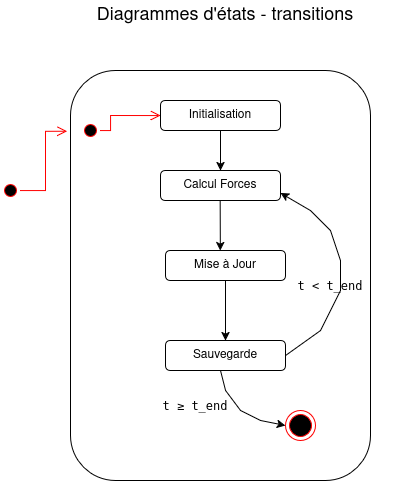

The diagram above was exported from draw.io. Its source (the exported page's mxGraphModel, read from the mxfile embedded in the PNG):
<mxGraphModel dx="513" dy="666" grid="1" gridSize="10" guides="1" tooltips="1" connect="1" arrows="1" fold="1" page="1" pageScale="1" pageWidth="850" pageHeight="1100" math="0" shadow="0">
  <root>
    <mxCell id="0" />
    <mxCell id="1" parent="0" />
    <mxCell id="VIWd79FQ5v_sOES7goU2-1" value="" style="rounded=1;whiteSpace=wrap;html=1;" vertex="1" parent="1">
      <mxGeometry x="350" y="120" width="300" height="410" as="geometry" />
    </mxCell>
    <mxCell id="VIWd79FQ5v_sOES7goU2-8" value="" style="group" vertex="1" connectable="0" parent="1">
      <mxGeometry x="440" y="150" width="120" height="30" as="geometry" />
    </mxCell>
    <mxCell id="VIWd79FQ5v_sOES7goU2-4" value="" style="rounded=1;whiteSpace=wrap;html=1;movable=1;resizable=1;rotatable=1;deletable=1;editable=1;locked=0;connectable=1;" vertex="1" parent="VIWd79FQ5v_sOES7goU2-8">
      <mxGeometry width="120" height="30" as="geometry" />
    </mxCell>
    <mxCell id="VIWd79FQ5v_sOES7goU2-5" value="Initialisation" style="text;html=1;align=center;verticalAlign=middle;whiteSpace=wrap;rounded=0;movable=1;resizable=1;rotatable=1;deletable=1;editable=1;locked=0;connectable=1;" vertex="1" parent="VIWd79FQ5v_sOES7goU2-8">
      <mxGeometry x="20" y="3.75" width="80" height="22.5" as="geometry" />
    </mxCell>
    <mxCell id="VIWd79FQ5v_sOES7goU2-9" value="" style="group" vertex="1" connectable="0" parent="1">
      <mxGeometry x="445" y="390" width="120" height="30" as="geometry" />
    </mxCell>
    <mxCell id="VIWd79FQ5v_sOES7goU2-10" value="" style="rounded=1;whiteSpace=wrap;html=1;movable=1;resizable=1;rotatable=1;deletable=1;editable=1;locked=0;connectable=1;" vertex="1" parent="VIWd79FQ5v_sOES7goU2-9">
      <mxGeometry width="119.99999999999999" height="30" as="geometry" />
    </mxCell>
    <mxCell id="VIWd79FQ5v_sOES7goU2-11" value="Sauvegarde" style="text;html=1;align=center;verticalAlign=middle;whiteSpace=wrap;rounded=0;movable=1;resizable=1;rotatable=1;deletable=1;editable=1;locked=0;connectable=1;" vertex="1" parent="VIWd79FQ5v_sOES7goU2-9">
      <mxGeometry x="19.999999999999996" y="3.75" width="79.99999999999999" height="22.5" as="geometry" />
    </mxCell>
    <mxCell id="VIWd79FQ5v_sOES7goU2-12" value="" style="group" vertex="1" connectable="0" parent="1">
      <mxGeometry x="440" y="220" width="120" height="30" as="geometry" />
    </mxCell>
    <mxCell id="VIWd79FQ5v_sOES7goU2-13" value="" style="rounded=1;whiteSpace=wrap;html=1;movable=1;resizable=1;rotatable=1;deletable=1;editable=1;locked=0;connectable=1;" vertex="1" parent="VIWd79FQ5v_sOES7goU2-12">
      <mxGeometry width="120" height="30" as="geometry" />
    </mxCell>
    <mxCell id="VIWd79FQ5v_sOES7goU2-14" value="Calcul Forces" style="text;html=1;align=center;verticalAlign=middle;whiteSpace=wrap;rounded=0;movable=1;resizable=1;rotatable=1;deletable=1;editable=1;locked=0;connectable=1;" vertex="1" parent="VIWd79FQ5v_sOES7goU2-12">
      <mxGeometry x="20" y="3.75" width="80" height="22.5" as="geometry" />
    </mxCell>
    <mxCell id="VIWd79FQ5v_sOES7goU2-15" value="" style="group" vertex="1" connectable="0" parent="1">
      <mxGeometry x="445" y="300" width="120" height="30" as="geometry" />
    </mxCell>
    <mxCell id="VIWd79FQ5v_sOES7goU2-16" value="" style="rounded=1;whiteSpace=wrap;html=1;movable=1;resizable=1;rotatable=1;deletable=1;editable=1;locked=0;connectable=1;" vertex="1" parent="VIWd79FQ5v_sOES7goU2-15">
      <mxGeometry width="120" height="30" as="geometry" />
    </mxCell>
    <mxCell id="VIWd79FQ5v_sOES7goU2-17" value="Mise à Jour" style="text;html=1;align=center;verticalAlign=middle;whiteSpace=wrap;rounded=0;movable=1;resizable=1;rotatable=1;deletable=1;editable=1;locked=0;connectable=1;" vertex="1" parent="VIWd79FQ5v_sOES7goU2-15">
      <mxGeometry x="20.000000000000004" y="3.75" width="80.00000000000001" height="22.5" as="geometry" />
    </mxCell>
    <mxCell id="VIWd79FQ5v_sOES7goU2-23" value="" style="endArrow=classic;html=1;rounded=0;entryX=0.5;entryY=0;entryDx=0;entryDy=0;" edge="1" parent="1" target="VIWd79FQ5v_sOES7goU2-13">
      <mxGeometry width="50" height="50" relative="1" as="geometry">
        <mxPoint x="500" y="180" as="sourcePoint" />
        <mxPoint x="500" y="330" as="targetPoint" />
      </mxGeometry>
    </mxCell>
    <mxCell id="VIWd79FQ5v_sOES7goU2-26" value="" style="endArrow=classic;html=1;rounded=0;entryX=0.457;entryY=0.002;entryDx=0;entryDy=0;entryPerimeter=0;" edge="1" parent="1" target="VIWd79FQ5v_sOES7goU2-16">
      <mxGeometry width="50" height="50" relative="1" as="geometry">
        <mxPoint x="499.67" y="250" as="sourcePoint" />
        <mxPoint x="500" y="290" as="targetPoint" />
      </mxGeometry>
    </mxCell>
    <mxCell id="VIWd79FQ5v_sOES7goU2-27" value="" style="endArrow=classic;html=1;rounded=0;entryX=0.5;entryY=0;entryDx=0;entryDy=0;exitX=0.5;exitY=1;exitDx=0;exitDy=0;" edge="1" parent="1" source="VIWd79FQ5v_sOES7goU2-16" target="VIWd79FQ5v_sOES7goU2-10">
      <mxGeometry width="50" height="50" relative="1" as="geometry">
        <mxPoint x="500" y="330" as="sourcePoint" />
        <mxPoint x="499.67" y="360" as="targetPoint" />
      </mxGeometry>
    </mxCell>
    <mxCell id="VIWd79FQ5v_sOES7goU2-28" value="" style="endArrow=classic;html=1;rounded=0;entryX=0;entryY=0.5;entryDx=0;entryDy=0;exitX=0.458;exitY=1;exitDx=0;exitDy=0;exitPerimeter=0;" edge="1" parent="1" source="VIWd79FQ5v_sOES7goU2-10" target="VIWd79FQ5v_sOES7goU2-35">
      <mxGeometry width="50" height="50" relative="1" as="geometry">
        <mxPoint x="500" y="412" as="sourcePoint" />
        <mxPoint x="499.67" y="430" as="targetPoint" />
        <Array as="points">
          <mxPoint x="505" y="440" />
          <mxPoint x="520" y="460" />
          <mxPoint x="540" y="470" />
        </Array>
      </mxGeometry>
    </mxCell>
    <mxCell id="VIWd79FQ5v_sOES7goU2-30" value="" style="edgeStyle=none;orthogonalLoop=1;jettySize=auto;html=1;rounded=0;entryX=1;entryY=0.75;entryDx=0;entryDy=0;exitX=1;exitY=0.5;exitDx=0;exitDy=0;" edge="1" parent="1" source="VIWd79FQ5v_sOES7goU2-10" target="VIWd79FQ5v_sOES7goU2-13">
      <mxGeometry width="100" relative="1" as="geometry">
        <mxPoint x="557.5" y="374.67" as="sourcePoint" />
        <mxPoint x="657.5" y="374.67" as="targetPoint" />
        <Array as="points">
          <mxPoint x="600" y="380" />
          <mxPoint x="620" y="340" />
          <mxPoint x="620" y="310" />
          <mxPoint x="610" y="280" />
          <mxPoint x="590" y="260" />
        </Array>
      </mxGeometry>
    </mxCell>
    <mxCell id="VIWd79FQ5v_sOES7goU2-33" value="" style="ellipse;html=1;shape=startState;fillColor=#000000;strokeColor=#ff0000;" vertex="1" parent="1">
      <mxGeometry x="360" y="170" width="20" height="20" as="geometry" />
    </mxCell>
    <mxCell id="VIWd79FQ5v_sOES7goU2-34" value="" style="edgeStyle=orthogonalEdgeStyle;html=1;verticalAlign=bottom;endArrow=open;endSize=8;strokeColor=#ff0000;rounded=0;entryX=0;entryY=0.5;entryDx=0;entryDy=0;" edge="1" source="VIWd79FQ5v_sOES7goU2-33" parent="1" target="VIWd79FQ5v_sOES7goU2-4">
      <mxGeometry relative="1" as="geometry">
        <mxPoint x="395" y="270" as="targetPoint" />
        <Array as="points">
          <mxPoint x="390" y="165" />
        </Array>
      </mxGeometry>
    </mxCell>
    <mxCell id="VIWd79FQ5v_sOES7goU2-35" value="" style="ellipse;html=1;shape=endState;fillColor=#000000;strokeColor=#ff0000;" vertex="1" parent="1">
      <mxGeometry x="565" y="460" width="30" height="30" as="geometry" />
    </mxCell>
    <mxCell id="VIWd79FQ5v_sOES7goU2-38" value="" style="ellipse;html=1;shape=startState;fillColor=#000000;strokeColor=#ff0000;" vertex="1" parent="1">
      <mxGeometry x="280" y="230" width="20" height="20" as="geometry" />
    </mxCell>
    <mxCell id="VIWd79FQ5v_sOES7goU2-39" value="" style="edgeStyle=orthogonalEdgeStyle;html=1;verticalAlign=bottom;endArrow=open;endSize=8;strokeColor=#ff0000;rounded=0;entryX=-0.011;entryY=0.148;entryDx=0;entryDy=0;entryPerimeter=0;" edge="1" source="VIWd79FQ5v_sOES7goU2-38" parent="1" target="VIWd79FQ5v_sOES7goU2-1">
      <mxGeometry relative="1" as="geometry">
        <mxPoint x="285" y="320" as="targetPoint" />
      </mxGeometry>
    </mxCell>
    <mxCell id="VIWd79FQ5v_sOES7goU2-40" value="&lt;pre&gt;&lt;span class=&quot;token string&quot;&gt;t &amp;lt; t_end&lt;/span&gt;&lt;/pre&gt;" style="text;html=1;align=center;verticalAlign=middle;whiteSpace=wrap;rounded=0;" vertex="1" parent="1">
      <mxGeometry x="580" y="320" width="60" height="30" as="geometry" />
    </mxCell>
    <mxCell id="VIWd79FQ5v_sOES7goU2-42" value="&lt;pre&gt;&lt;span class=&quot;token string&quot;&gt;t ≥ t_end&lt;/span&gt;&lt;/pre&gt;" style="text;html=1;align=center;verticalAlign=middle;whiteSpace=wrap;rounded=0;" vertex="1" parent="1">
      <mxGeometry x="445" y="440" width="60" height="30" as="geometry" />
    </mxCell>
    <mxCell id="VIWd79FQ5v_sOES7goU2-45" value="&lt;font style=&quot;font-size: 18px;&quot;&gt;Diagrammes d'états - transitions&lt;/font&gt;" style="text;html=1;align=center;verticalAlign=middle;whiteSpace=wrap;rounded=0;" vertex="1" parent="1">
      <mxGeometry x="330" y="50" width="350" height="30" as="geometry" />
    </mxCell>
  </root>
</mxGraphModel>